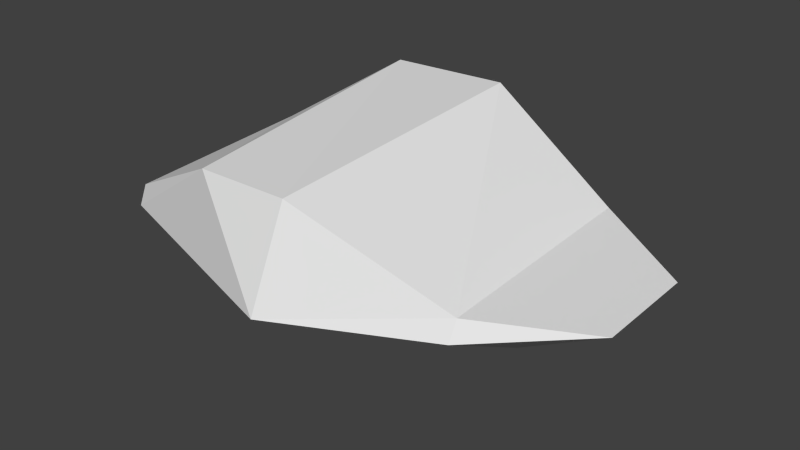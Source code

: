# Source: Cloud03.blend  (saved by Blender 2.76.0; exported with 4.5.12 LTS)
import bpy
from mathutils import Matrix  # noqa: F401  (used for matrix-valued properties, if any)

bpy.ops.wm.read_factory_settings(use_empty=True)
scene = bpy.context.scene
scene.name = 'Scene'

# ---- collections
col_collection_1 = bpy.data.collections.new('Collection 1'); scene.collection.children.link(col_collection_1)

# ---- world
world_world = bpy.data.worlds.new('World'); scene.world = world_world
world_world.color = (0.05088, 0.05088, 0.05088)
world_world.use_sun_shadow = False
world_world.sun_shadow_jitter_overblur = 0.0
world_world.cycles.sampling_method = 'MANUAL'
world_world.cycles.sample_map_resolution = 256

# ---- meshes
me_cube_037 = bpy.data.meshes.new('Cube.037')
me_cube_037.from_pydata([(-20.86, -11.26, -1.073), (-20.86, -10.36, 1.073), (-20.86, 10.96, -1.073), (-20.86, 11.68, 2.156), (20.86, -11.73, -1.073), (20.86, -10.6, 1.073), (20.86, 15.16, -2.609), (20.86, 14.4, 2.075), (5.369, 17.04, 10.94), (3.664, 18.52, -2.109), (4.168, -14.28, 8.547), (3.664, -18.52, -2.109), (-6.473, -14.27, 8.395), (-8.326, 16.95, 10.53), (32.34, 7.068, 0.9719), (32.12, -4.04, 0.5152), (0.1447, 6.306, -9.26), (20.86, -0.971, -6.791)], [], [(1, 3, 2, 0), (8, 7, 6, 9), (7, 5, 15, 14), (10, 12, 11), (11, 16, 17, 4), (10, 8, 13, 12), (5, 7, 8, 10), (0, 2, 16), (5, 10, 11, 4), (13, 8, 9), (12, 13, 3, 1), (12, 1, 0, 11), (3, 13, 9, 2), (4, 17, 15), (6, 7, 14), (5, 4, 15), (15, 17, 14), (2, 9, 16), (16, 9, 6, 17), (17, 6, 14), (11, 0, 16)])
_uv = me_cube_037.uv_layers.new(name='UVMap')
_uv.uv.foreach_set('vector', [0.798, 0.05179, 0.5244, 0.05902, 0.5343, 0.01918, 0.8098, 0.02542, 0.574, 0.7212, 0.7711, 0.8114, 0.7741, 0.8684, 0.5639, 0.88, 0.5665, 0.6358, 0.8641, 0.5774, 0.8127, 0.727, 0.681, 0.7555, 0.8619, 0.3513, 0.8254, 0.2361, 0.9918, 0.2884, 0.007386, 0.4502, 0.2972, 0.3391, 0.2755, 0.5878, 0.1403, 0.639, 0.8619, 0.3513, 0.4894, 0.4312, 0.4647, 0.2562, 0.8254, 0.2361, 0.8641, 0.5774, 0.5665, 0.6358, 0.4894, 0.4312, 0.8619, 0.3513, 0.03194, 0.1279, 0.3055, 0.06868, 0.2972, 0.3391, 0.8641, 0.5774, 0.8619, 0.3513, 0.9966, 0.3862, 0.8925, 0.585, 0.4101, 0.7368, 0.574, 0.7212, 0.5639, 0.88, 0.8254, 0.2361, 0.4647, 0.2562, 0.5244, 0.05902, 0.798, 0.05179, 0.8254, 0.2361, 0.798, 0.05179, 0.824, 0.03898, 0.9918, 0.2884, 0.2552, 0.8498, 0.4101, 0.7368, 0.5639, 0.88, 0.2554, 0.8896, 0.1403, 0.639, 0.2755, 0.5878, 0.2696, 0.7522, 0.7741, 0.8684, 0.7711, 0.8114, 0.935, 0.8018, 0.8641, 0.5774, 0.8932, 0.5814, 0.8127, 0.727, 0.2696, 0.7522, 0.2755, 0.5878, 0.4089, 0.7271, 0.3055, 0.06868, 0.4684, 0.3356, 0.2972, 0.3391, 0.2972, 0.3391, 0.4684, 0.3356, 0.4742, 0.5539, 0.2755, 0.5878, 0.2755, 0.5878, 0.4742, 0.5539, 0.4089, 0.7271, 0.007386, 0.4502, 0.03194, 0.1279, 0.2972, 0.3391])
me_cube_037.use_remesh_preserve_volume = False
me_cube_037.use_remesh_preserve_attributes = False
me_cube_037.use_mirror_vertex_groups = False
me_cube_037.update()

# ---- objects
ob_cloud3 = bpy.data.objects.new('Cloud3', me_cube_037)

# ---- transforms, parenting, visibility, modifiers, constraints
ob_cloud3.location = (0.0, 0.0, 0.0)
ob_cloud3.lineart.crease_threshold = 0.0

# ---- collection membership
col_collection_1.objects.link(ob_cloud3)

# ---- scene / render settings (as saved in the file)
scene.frame_start = 1; scene.frame_end = 250; scene.frame_set(1)
scene.render.engine = 'BLENDER_EEVEE_NEXT'
scene.render.resolution_percentage = 50
scene.render.dither_intensity = 0.0
scene.cycles.use_denoising = False
scene.cycles.samples = 10
scene.cycles.sampling_pattern = 'TABULATED_SOBOL'
scene.cycles.light_sampling_threshold = 0.0
scene.cycles.use_adaptive_sampling = False
scene.cycles.use_light_tree = False
scene.cycles.blur_glossy = 0.0
scene.cycles.pixel_filter_type = 'GAUSSIAN'
scene.cycles.sample_clamp_indirect = 0.0
scene.view_settings.view_transform = 'Standard'
bpy.context.view_layer.update()

# ---- added for rendering (the .blend has no active camera and no usable light): camera, sun
cam_auto = bpy.data.cameras.new('AutoCamera')
cam_auto.lens = 50.0
cam_auto.sensor_width = 36.0
cam_auto.clip_end = 1102.55
ob_auto_camera = bpy.data.objects.new('AutoCamera', cam_auto)
scene.collection.objects.link(ob_auto_camera)
ob_auto_camera.location = (68.5641, -75.3881, 51.0991)
ob_auto_camera.rotation_euler = (1.09748, -7.21219e-08, 0.694738)
scene.camera = ob_auto_camera
light_auto_sun = bpy.data.lights.new('AutoSun', 'SUN')
light_auto_sun.energy = 3.0
light_auto_sun.angle = 0.0523599
ob_auto_sun = bpy.data.objects.new('AutoSun', light_auto_sun)
scene.collection.objects.link(ob_auto_sun)
ob_auto_sun.rotation_euler = (0.872665, 0.174533, 0.523599)
bpy.context.view_layer.update()

